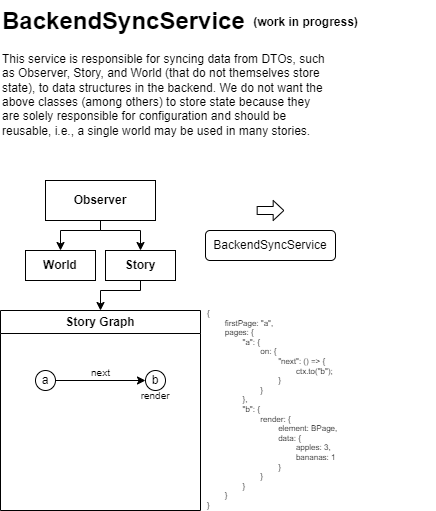

The diagram above was exported from draw.io. Its source (the exported page's mxGraphModel, read from the mxfile embedded in the PNG):
<mxGraphModel dx="1434" dy="738" grid="1" gridSize="10" guides="1" tooltips="1" connect="1" arrows="1" fold="1" page="1" pageScale="1" pageWidth="850" pageHeight="1100" math="0" shadow="0">
  <root>
    <mxCell id="0" />
    <mxCell id="1" parent="0" />
    <mxCell id="NyFwtwECyInPNz_81W-G-1" value="&lt;h1 style=&quot;margin-top: 0px;&quot;&gt;BackendSyncService&lt;/h1&gt;&lt;p&gt;This service is responsible for syncing data from DTOs, such as Observer, Story, and World (that do not themselves store state), to data structures in the backend.&amp;nbsp;&lt;span style=&quot;background-color: initial;&quot;&gt;We do not want the above classes (among others) to store state because they are solely responsible for configuration and should be reusable, i.e., a single world may be used in many stories.&lt;/span&gt;&lt;/p&gt;" style="text;html=1;whiteSpace=wrap;overflow=hidden;rounded=0;" parent="1" vertex="1">
      <mxGeometry x="15" y="140" width="330" height="140" as="geometry" />
    </mxCell>
    <mxCell id="NyFwtwECyInPNz_81W-G-14" style="edgeStyle=orthogonalEdgeStyle;rounded=0;orthogonalLoop=1;jettySize=auto;html=1;entryX=0.5;entryY=0;entryDx=0;entryDy=0;" parent="1" source="NyFwtwECyInPNz_81W-G-7" target="NyFwtwECyInPNz_81W-G-10" edge="1">
      <mxGeometry relative="1" as="geometry">
        <Array as="points">
          <mxPoint x="115" y="370" />
          <mxPoint x="155" y="370" />
        </Array>
      </mxGeometry>
    </mxCell>
    <mxCell id="NyFwtwECyInPNz_81W-G-15" style="edgeStyle=orthogonalEdgeStyle;rounded=0;orthogonalLoop=1;jettySize=auto;html=1;entryX=0.5;entryY=0;entryDx=0;entryDy=0;" parent="1" source="NyFwtwECyInPNz_81W-G-7" target="NyFwtwECyInPNz_81W-G-8" edge="1">
      <mxGeometry relative="1" as="geometry">
        <Array as="points">
          <mxPoint x="115" y="370" />
          <mxPoint x="75" y="370" />
        </Array>
      </mxGeometry>
    </mxCell>
    <mxCell id="NyFwtwECyInPNz_81W-G-7" value="&lt;b&gt;Observer&lt;/b&gt;" style="whiteSpace=wrap;html=1;" parent="1" vertex="1">
      <mxGeometry x="60" y="320" width="110" height="40" as="geometry" />
    </mxCell>
    <mxCell id="NyFwtwECyInPNz_81W-G-8" value="&lt;b&gt;World&lt;/b&gt;" style="whiteSpace=wrap;html=1;" parent="1" vertex="1">
      <mxGeometry x="40" y="390" width="70" height="30" as="geometry" />
    </mxCell>
    <mxCell id="NyFwtwECyInPNz_81W-G-20" style="edgeStyle=orthogonalEdgeStyle;rounded=0;orthogonalLoop=1;jettySize=auto;html=1;entryX=0.5;entryY=0;entryDx=0;entryDy=0;" parent="1" source="NyFwtwECyInPNz_81W-G-10" target="NyFwtwECyInPNz_81W-G-19" edge="1">
      <mxGeometry relative="1" as="geometry">
        <Array as="points">
          <mxPoint x="155" y="430" />
          <mxPoint x="115" y="430" />
        </Array>
      </mxGeometry>
    </mxCell>
    <mxCell id="NyFwtwECyInPNz_81W-G-10" value="&lt;b&gt;Story&lt;/b&gt;" style="whiteSpace=wrap;html=1;" parent="1" vertex="1">
      <mxGeometry x="120" y="390" width="70" height="30" as="geometry" />
    </mxCell>
    <mxCell id="NyFwtwECyInPNz_81W-G-17" value="" style="shape=singleArrow;whiteSpace=wrap;html=1;arrowWidth=0.4;arrowSize=0.4;" parent="1" vertex="1">
      <mxGeometry x="271.66999999999996" y="340" width="26.67" height="20" as="geometry" />
    </mxCell>
    <mxCell id="NyFwtwECyInPNz_81W-G-18" value="BackendSyncService" style="rounded=1;whiteSpace=wrap;html=1;" parent="1" vertex="1">
      <mxGeometry x="220" y="370" width="130" height="30" as="geometry" />
    </mxCell>
    <mxCell id="NyFwtwECyInPNz_81W-G-19" value="Story Graph" style="swimlane;whiteSpace=wrap;html=1;" parent="1" vertex="1">
      <mxGeometry x="15" y="450" width="200" height="200" as="geometry" />
    </mxCell>
    <mxCell id="NyFwtwECyInPNz_81W-G-26" style="edgeStyle=orthogonalEdgeStyle;rounded=0;orthogonalLoop=1;jettySize=auto;html=1;entryX=0;entryY=0.5;entryDx=0;entryDy=0;" parent="NyFwtwECyInPNz_81W-G-19" source="NyFwtwECyInPNz_81W-G-24" target="NyFwtwECyInPNz_81W-G-25" edge="1">
      <mxGeometry relative="1" as="geometry" />
    </mxCell>
    <mxCell id="NyFwtwECyInPNz_81W-G-24" value="a" style="ellipse;whiteSpace=wrap;html=1;" parent="NyFwtwECyInPNz_81W-G-19" vertex="1">
      <mxGeometry x="35" y="60" width="20" height="20" as="geometry" />
    </mxCell>
    <mxCell id="NyFwtwECyInPNz_81W-G-25" value="b" style="ellipse;whiteSpace=wrap;html=1;" parent="NyFwtwECyInPNz_81W-G-19" vertex="1">
      <mxGeometry x="145" y="60" width="20" height="20" as="geometry" />
    </mxCell>
    <mxCell id="NyFwtwECyInPNz_81W-G-27" value="next" style="text;html=1;align=center;verticalAlign=middle;resizable=0;points=[];autosize=1;strokeColor=none;fillColor=none;fontSize=10;" parent="NyFwtwECyInPNz_81W-G-19" vertex="1">
      <mxGeometry x="80" y="47" width="40" height="30" as="geometry" />
    </mxCell>
    <mxCell id="NyFwtwECyInPNz_81W-G-29" value="&lt;font style=&quot;font-size: 10px;&quot;&gt;render&amp;nbsp;&lt;/font&gt;" style="text;html=1;align=center;verticalAlign=middle;resizable=0;points=[];autosize=1;strokeColor=none;fillColor=none;" parent="NyFwtwECyInPNz_81W-G-19" vertex="1">
      <mxGeometry x="126" y="70" width="60" height="30" as="geometry" />
    </mxCell>
    <mxCell id="NyFwtwECyInPNz_81W-G-23" value="{&lt;div&gt;&lt;span style=&quot;white-space: pre;&quot;&gt;&#09;&lt;/span&gt;firstPage: &quot;a&quot;,&lt;br&gt;&lt;div&gt;&lt;span style=&quot;white-space: pre;&quot;&gt;&#09;&lt;/span&gt;pages: {&lt;/div&gt;&lt;div&gt;&lt;span style=&quot;white-space: pre;&quot;&gt;&#09;&lt;/span&gt;&lt;span style=&quot;white-space: pre;&quot;&gt;&#09;&lt;/span&gt;&quot;a&quot;: {&lt;br&gt;&lt;/div&gt;&lt;div&gt;&lt;span style=&quot;white-space: pre;&quot;&gt;&#09;&lt;/span&gt;&lt;span style=&quot;white-space: pre;&quot;&gt;&#09;&lt;span style=&quot;white-space: pre;&quot;&gt;&#09;&lt;/span&gt;on&lt;/span&gt;: {&lt;br&gt;&lt;/div&gt;&lt;div&gt;&lt;span style=&quot;white-space: pre;&quot;&gt;&#09;&lt;/span&gt;&lt;span style=&quot;white-space: pre;&quot;&gt;&#09;&lt;/span&gt;&lt;span style=&quot;white-space: pre;&quot;&gt;&#09;&lt;/span&gt;&lt;span style=&quot;white-space: pre;&quot;&gt;&#09;&lt;/span&gt;&quot;next&quot;: () =&amp;gt; {&lt;br&gt;&lt;/div&gt;&lt;div&gt;&lt;span style=&quot;white-space: pre;&quot;&gt;&#09;&lt;/span&gt;&lt;span style=&quot;white-space: pre;&quot;&gt;&#09;&lt;/span&gt;&lt;span style=&quot;white-space: pre;&quot;&gt;&#09;&lt;/span&gt;&lt;span style=&quot;white-space: pre;&quot;&gt;&#09;&lt;/span&gt;&lt;span style=&quot;white-space: pre;&quot;&gt;&#09;&lt;/span&gt;ctx.to(&quot;b&quot;);&lt;br&gt;&lt;/div&gt;&lt;div&gt;&lt;span style=&quot;white-space: pre;&quot;&gt;&#09;&lt;/span&gt;&lt;span style=&quot;white-space: pre;&quot;&gt;&#09;&lt;/span&gt;&lt;span style=&quot;white-space: pre;&quot;&gt;&#09;&lt;/span&gt;&lt;span style=&quot;white-space: pre;&quot;&gt;&#09;&lt;/span&gt;}&lt;br&gt;&lt;/div&gt;&lt;div&gt;&lt;span style=&quot;white-space: pre;&quot;&gt;&#09;&lt;/span&gt;&lt;span style=&quot;white-space: pre;&quot;&gt;&#09;&lt;/span&gt;&lt;span style=&quot;white-space: pre;&quot;&gt;&#09;&lt;/span&gt;}&lt;br&gt;&lt;/div&gt;&lt;div&gt;&lt;span style=&quot;white-space: pre;&quot;&gt;&#09;&lt;/span&gt;&lt;span style=&quot;white-space: pre;&quot;&gt;&#09;&lt;/span&gt;},&lt;/div&gt;&lt;div&gt;&lt;span style=&quot;white-space: pre;&quot;&gt;&#09;&lt;/span&gt;&lt;span style=&quot;white-space: pre;&quot;&gt;&#09;&quot;&lt;/span&gt;b&quot;: {&lt;br&gt;&lt;/div&gt;&lt;div&gt;&lt;span style=&quot;white-space: pre;&quot;&gt;&#09;&lt;/span&gt;&lt;span style=&quot;white-space: pre;&quot;&gt;&#09;&lt;/span&gt;&lt;span style=&quot;white-space: pre;&quot;&gt;&#09;&lt;/span&gt;render: {&lt;br&gt;&lt;/div&gt;&lt;div&gt;&lt;span style=&quot;white-space: pre;&quot;&gt;&#09;&lt;/span&gt;&lt;span style=&quot;white-space: pre;&quot;&gt;&#09;&lt;/span&gt;&lt;span style=&quot;white-space: pre;&quot;&gt;&#09;&lt;/span&gt;&lt;span style=&quot;white-space: pre;&quot;&gt;&#09;&lt;/span&gt;element: BPage,&lt;br&gt;&lt;/div&gt;&lt;div&gt;&lt;span style=&quot;white-space: pre;&quot;&gt;&#09;&lt;/span&gt;&lt;span style=&quot;white-space: pre;&quot;&gt;&#09;&lt;/span&gt;&lt;span style=&quot;white-space: pre;&quot;&gt;&#09;&lt;/span&gt;&lt;span style=&quot;white-space: pre;&quot;&gt;&#09;&lt;/span&gt;data: {&lt;/div&gt;&lt;div&gt;&lt;span style=&quot;white-space: pre;&quot;&gt;&#09;&lt;span style=&quot;white-space: pre;&quot;&gt;&#09;&lt;/span&gt;&lt;span style=&quot;white-space: pre;&quot;&gt;&#09;&lt;/span&gt;&lt;span style=&quot;white-space: pre;&quot;&gt;&#09;&lt;/span&gt;&lt;span style=&quot;white-space: pre;&quot;&gt;&#09;&lt;/span&gt;a&lt;/span&gt;pples: 3,&lt;br&gt;&lt;/div&gt;&lt;div&gt;&lt;span style=&quot;white-space: pre;&quot;&gt;&#09;&lt;/span&gt;&lt;span style=&quot;white-space: pre;&quot;&gt;&#09;&lt;/span&gt;&lt;span style=&quot;white-space: pre;&quot;&gt;&#09;&lt;/span&gt;&lt;span style=&quot;white-space: pre;&quot;&gt;&#09;&lt;/span&gt;&lt;span style=&quot;white-space: pre;&quot;&gt;&#09;&lt;/span&gt;bananas: 1&lt;br&gt;&lt;/div&gt;&lt;div&gt;&lt;span style=&quot;white-space: pre;&quot;&gt;&#09;&lt;/span&gt;&lt;span style=&quot;white-space: pre;&quot;&gt;&#09;&lt;/span&gt;&lt;span style=&quot;white-space: pre;&quot;&gt;&#09;&lt;/span&gt;&lt;span style=&quot;white-space: pre;&quot;&gt;&#09;&lt;/span&gt;}&lt;br&gt;&lt;/div&gt;&lt;div&gt;&lt;span style=&quot;white-space: pre;&quot;&gt;&#09;&lt;/span&gt;&lt;span style=&quot;white-space: pre;&quot;&gt;&#09;&lt;/span&gt;&lt;span style=&quot;white-space: pre;&quot;&gt;&#09;&lt;/span&gt;}&lt;br&gt;&lt;/div&gt;&lt;div&gt;&lt;span style=&quot;white-space: pre;&quot;&gt;&#09;&lt;/span&gt;&lt;span style=&quot;white-space: pre;&quot;&gt;&#09;&lt;/span&gt;}&lt;/div&gt;&lt;div&gt;&lt;span style=&quot;white-space: pre;&quot;&gt;&#09;&lt;/span&gt;}&lt;br&gt;&lt;/div&gt;&lt;div&gt;}&lt;/div&gt;&lt;/div&gt;" style="text;html=1;align=left;verticalAlign=top;whiteSpace=wrap;rounded=0;fontSize=8;" parent="1" vertex="1">
      <mxGeometry x="220" y="442" width="230" height="200" as="geometry" />
    </mxCell>
    <mxCell id="NyFwtwECyInPNz_81W-G-30" value="&lt;b&gt;(work in progress)&lt;/b&gt;" style="text;html=1;align=center;verticalAlign=middle;resizable=0;points=[];autosize=1;strokeColor=none;fillColor=none;" parent="1" vertex="1">
      <mxGeometry x="255" y="147" width="130" height="30" as="geometry" />
    </mxCell>
  </root>
</mxGraphModel>